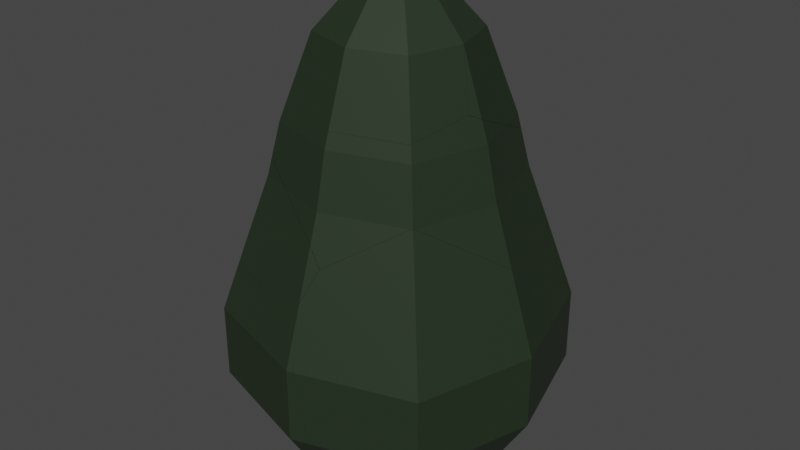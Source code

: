 # Source: Avocado_broken.blend  (saved by Blender 2.82.7; exported with 4.5.12 LTS)
import bpy
from mathutils import Matrix  # noqa: F401  (used for matrix-valued properties, if any)

bpy.ops.wm.read_factory_settings(use_empty=True)
scene = bpy.context.scene
scene.name = 'Scene'

# ---- collections
col_collection = bpy.data.collections.new('Collection'); scene.collection.children.link(col_collection)

# ---- materials (node trees are filled in below, after node groups)
mat_material_010 = bpy.data.materials.new('Material.010')
mat_material_010.use_transparent_shadow = False

# ---- material node trees
mat_material_010.use_nodes = True; mat_material_010.node_tree.nodes.clear()
_N = mat_material_010.node_tree.nodes; _L = mat_material_010.node_tree.links
n0 = _N.new('ShaderNodeOutputMaterial'); n0.name = 'Material Output'; n0.location = (300, 300)
n1 = _N.new('ShaderNodeBsdfPrincipled'); n1.name = 'Principled BSDF'; n1.location = (10, 300)
n1.distribution = 'GGX'
n1.subsurface_method = 'BURLEY'
n1.inputs[0].default_value = (0.01759, 0.03106, 0.0151, 1.0)
n1.inputs[3].default_value = 1.45
n1.inputs[27].default_value = (0.0, 0.0, 0.0, 1.0)
n1.inputs[28].default_value = 1.0
_L.new(n1.outputs[0], n0.inputs[0])
n0.is_active_output = True

# ---- world
world_world = bpy.data.worlds.new('World'); scene.world = world_world
world_world.use_nodes = True; world_world.node_tree.nodes.clear()
_N = world_world.node_tree.nodes; _L = world_world.node_tree.links
n0 = _N.new('ShaderNodeOutputWorld'); n0.name = 'World Output'; n0.location = (300, 300)
n1 = _N.new('ShaderNodeBackground'); n1.name = 'Background'; n1.location = (10, 300)
n1.inputs[0].default_value = (0.05088, 0.05088, 0.05088, 1.0)
_L.new(n1.outputs[0], n0.inputs[0])
n0.is_active_output = True
world_world.color = (0.05088, 0.05088, 0.05088)
world_world.use_sun_shadow = False
world_world.sun_shadow_jitter_overblur = 0.0

# ---- meshes
me_avocado_cell_006 = bpy.data.meshes.new('Avocado_cell.006')
me_avocado_cell_006.from_pydata([(0.8246, 1.747, -0.8211), (0.01042, 1.747, -1.082), (-0.5846, 2.636, -0.5821), (0.008486, 2.636, -0.7677), (0.588, 2.636, -0.5821), (0.7613, 2.636, 0.0172), (-0.2834, 3.095, -0.28), (0.006037, 3.095, -0.3706), (0.2889, 3.095, -0.28), (0.3425, 3.095, -0.09466), (-0.3269, 3.095, -0.1315), (-0.7362, 2.636, -0.06455), (0.9234, 1.747, -0.4794), (0.9906, 1.971, 0.01998), (0.9304, 2.037, 0.144), (-0.6122, 1.747, -0.8871), (-0.8061, 1.809, -0.8043), (-0.9085, 2.202, 0.01054), (0.01067, 1.558, -1.126), (0.8535, 1.582, -0.8504), (-0.3269, 3.095, -0.1315), (0.3425, 3.095, -0.09466), (0.7613, 2.636, 0.0172), (-0.7362, 2.636, -0.06455), (0.9234, 1.747, -0.4794), (0.9906, 1.971, 0.01998), (0.9304, 2.037, 0.144), (-0.6122, 1.747, -0.8871), (-0.8061, 1.809, -0.8043), (-0.9085, 2.202, 0.01054), (0.01067, 1.558, -1.126), (0.8535, 1.582, -0.8504)], [], [(1, 27, 28, 2, 3), (4, 3, 7, 8), (0, 1, 3, 4), (11, 17, 26, 5, 21, 10), (22, 4, 8, 9), (3, 2, 6, 7), (2, 23, 20, 6), (28, 29, 23, 2), (30, 31, 24, 13, 26, 17, 16, 15), (18, 27, 1), (12, 19, 0), (25, 12, 0, 4, 22), (19, 18, 1, 0), (22, 14, 25), (7, 6, 20, 9, 8)])
_k = set([(5, 21), (5, 26), (9, 20), (9, 22), (10, 11), (10, 21), (11, 17), (12, 19), (12, 25), (13, 24), (13, 26), (14, 22), (14, 25), (15, 16), (15, 30), (16, 17), (18, 19), (18, 27), (20, 23), (23, 29), (24, 31), (27, 28), (28, 29), (30, 31)])
me_avocado_cell_006.attributes.new('sharp_edge', 'BOOLEAN', 'EDGE').data.foreach_set('value', [ (min(e.vertices), max(e.vertices)) in _k for e in me_avocado_cell_006.edges])
_uv = me_avocado_cell_006.uv_layers.new(name='UVMap')
_uv.uv.foreach_set('vector', [0.625, 0.3763, 0.625, 0.2819, 0.625, 0.25, 0.625, 0.25, 0.625, 0.3763, 0.625, 0.5, 0.625, 0.3763, 0.625, 0.3763, 0.625, 0.5, 0.625, 0.5, 0.625, 0.3763, 0.625, 0.3763, 0.625, 0.5, 0.4812, 0.29, 1.0, 0.2406, 1.0, 0.7677, 0.7097, 0.4283, 0.4432, 0.04238, 0.635, 0.04229, 0.625, 0.6275, 0.625, 0.5, 0.625, 0.5, 0.625, 0.5808, 0.625, 0.3763, 0.625, 0.25, 0.625, 0.25, 0.625, 0.3763, 0.625, 0.25, 0.625, 0.1399, 0.625, 0.1853, 0.625, 0.25, 0.625, 0.25, 0.625, 0.124, 0.625, 0.1399, 0.625, 0.25, 0.6253, 0.5042, 0.7554, 0.5011, 0.5499, 0.3157, 0.2801, 0.06508, 0.2323, 0.0, 0.7594, 0.0, 0.4383, 0.27, 0.4864, 0.3256, 0.5431, 0.3763, 0.625, 0.2819, 0.625, 0.3763, 0.625, 0.5517, 0.5536, 0.5, 0.625, 0.5, 0.625, 0.6275, 0.625, 0.5517, 0.625, 0.5, 0.625, 0.5, 0.625, 0.6275, 0.5536, 0.5, 0.5431, 0.3763, 0.625, 0.3763, 0.625, 0.5, 0.625, 0.6276, 0.625, 0.6487, 0.625, 0.6275, 0.7487, 0.5, 0.875, 0.5, 0.875, 0.5647, 0.625, 0.5808, 0.625, 0.5])
me_avocado_cell_006.materials.append(mat_material_010)
me_avocado_cell_006.use_remesh_fix_poles = True
me_avocado_cell_006.use_remesh_preserve_attributes = False
me_avocado_cell_006.use_mirror_vertex_groups = False
me_avocado_cell_006.update()
me_avocado_cell_007 = bpy.data.meshes.new('Avocado_cell.007')
me_avocado_cell_007.from_pydata([(-0.9248, 1.17, 0.9271), (-1.096, 0.5009, 1.097), (0.01265, 0.5009, 1.435), (0.04938, 0.2443, 1.152), (-0.8895, 1.37, 0.8922), (-0.5749, 1.17, 1.034), (-1.58, 0.0253, 0.02706), (-1.594, -0.04452, -0.003534), (-1.601, -0.04096, 0.02732), (-0.9706, 1.17, 0.7776), (-1.328, 0.5009, 0.3377), (0.08079, 0.5009, 1.414), (0.01302, 0.3191, 1.495), (0.01186, 0.8569, 1.317), (0.1414, 0.6631, 1.341), (-1.184, 0.1501, 1.184), (0.002623, 0.2881, 1.502), (-0.3384, 1.044, 1.148), (-1.547, 0.08689, 0.06724), (-0.8895, 1.37, 0.8922), (-0.5749, 1.17, 1.034), (-1.58, 0.0253, 0.02706), (-1.594, -0.04452, -0.003534), (-1.601, -0.04096, 0.02732), (-0.9706, 1.17, 0.7776), (-1.328, 0.5009, 0.3377), (0.1414, 0.6631, 1.341), (0.08079, 0.5009, 1.414), (0.01302, 0.3191, 1.495), (0.01186, 0.8569, 1.317), (0.002623, 0.2881, 1.502), (-1.184, 0.1501, 1.184), (-0.3384, 1.044, 1.148), (-1.547, 0.08689, 0.06724)], [], [(0, 24, 25, 1), (0, 19, 24), (1, 25, 33, 6, 23, 31), (2, 1, 31, 16, 28), (3, 22, 21, 18, 17, 29, 26), (20, 19, 0), (26, 27, 12, 30, 3), (11, 14, 13, 2), (13, 32, 20, 0, 1, 2), (28, 11, 2), (6, 7, 23), (18, 10, 9, 4, 5, 17), (8, 22, 3, 30, 15)])
_k = set([(4, 5), (4, 9), (5, 17), (6, 7), (6, 33), (7, 23), (8, 15), (8, 22), (9, 10), (10, 18), (11, 14), (11, 28), (12, 27), (12, 30), (13, 14), (13, 32), (15, 30), (16, 28), (16, 31), (17, 29), (18, 21), (19, 20), (19, 24), (20, 32), (21, 22), (23, 31), (24, 25), (25, 33), (26, 27), (26, 29)])
me_avocado_cell_007.attributes.new('sharp_edge', 'BOOLEAN', 'EDGE').data.foreach_set('value', [ (min(e.vertices), max(e.vertices)) in _k for e in me_avocado_cell_007.edges])
_uv = me_avocado_cell_007.uv_layers.new(name='UVMap')
_uv.uv.foreach_set('vector', [0.375, 0.0, 0.375, 0.02025, 0.375, 0.0868, 0.375, 0.0, 0.375, 0.0, 0.4616, 0.0, 0.375, 0.02025, 0.375, 0.0, 0.375, 0.0868, 0.375, 0.1183, 0.375, 0.1225, 0.375, 0.1225, 0.375, 0.0, 0.375, 0.8737, 0.375, 1.0, 0.375, 1.0, 0.375, 0.8748, 0.375, 0.8737, 0.0, 0.0, 0.9145, 0.0, 0.9676, 0.0523, 1.0, 0.09565, 1.0, 0.6737, 0.5801, 0.4804, 0.3124, 0.3124, 0.375, 0.9528, 0.4616, 1.0, 0.375, 1.0, 1.0, 0.3124, 0.7444, 0.1769, 0.4596, 0.0252, 0.4229, 0.0, 1.0, 0.0, 0.375, 0.8659, 0.375, 0.8582, 0.375, 0.8737, 0.375, 0.8737, 0.375, 0.8737, 0.375, 0.9192, 0.375, 0.9528, 0.375, 1.0, 0.375, 1.0, 0.375, 0.8737, 0.375, 0.8737, 0.375, 0.8659, 0.375, 0.8737, 0.375, 0.1225, 0.375, 0.1257, 0.375, 0.1225, 0.09565, 0.09565, 0.3091, 0.2003, 0.6547, 0.3714, 0.7547, 0.4102, 0.7023, 0.5606, 0.6737, 0.6737, 0.08364, 0.05484, 0.08555, 0.0, 1.0, 0.0, 1.0, 0.5771, 0.6352, 0.3281])
me_avocado_cell_007.materials.append(mat_material_010)
me_avocado_cell_007.use_remesh_fix_poles = True
me_avocado_cell_007.use_remesh_preserve_attributes = False
me_avocado_cell_007.use_mirror_vertex_groups = False
me_avocado_cell_007.update()
me_avocado_cell_001 = bpy.data.meshes.new('Avocado_cell.001')
me_avocado_cell_001.from_pydata([(-0.3691, 3.095, 0.01251), (-0.7601, 2.636, 0.0172), (0.588, 2.636, 0.5905), (0.008486, 2.636, 0.7717), (-0.5846, 2.636, 0.5905), (0.3735, 3.095, 0.01251), (0.2889, 3.095, 0.2923), (0.006037, 3.095, 0.3807), (-0.2834, 3.095, 0.2923), (0.343, 3.095, -0.09274), (0.7515, 2.648, 0.01709), (-0.3275, 3.095, -0.1297), (0.7605, 2.636, 0.01985), (-0.7367, 2.636, -0.06268), (0.7814, 1.909, 0.7832), (0.9296, 2.037, 0.1462), (0.01006, 1.914, 1.023), (-0.7472, 2.029, 0.7514), (-0.9113, 2.202, 0.01902), (-0.909, 2.203, 0.01255), (0.343, 3.095, -0.09274), (0.7515, 2.648, 0.01709), (-0.3275, 3.095, -0.1297), (0.7605, 2.636, 0.01985), (-0.7367, 2.636, -0.06268), (0.9296, 2.037, 0.1462), (0.7814, 1.909, 0.7832), (0.01006, 1.914, 1.023), (-0.7472, 2.029, 0.7514), (-0.9113, 2.202, 0.01902), (-0.909, 2.203, 0.01255)], [], [(4, 3, 7, 8), (3, 2, 6, 7), (1, 4, 8, 0), (12, 25, 19, 24, 22, 9, 21), (2, 23, 10, 5, 6), (13, 30, 29, 1), (17, 16, 3, 4), (10, 20, 5), (25, 26, 27, 28, 18, 19), (20, 11, 0, 8, 7, 6, 5), (16, 14, 2, 3), (11, 13, 1, 0), (14, 15, 23, 2), (29, 17, 4, 1)])
_k = set([(9, 21), (9, 22), (10, 20), (10, 23), (11, 13), (11, 20), (12, 21), (12, 25), (13, 30), (14, 15), (14, 16), (15, 23), (16, 17), (17, 29), (18, 19), (18, 28), (19, 24), (22, 24), (25, 26), (26, 27), (27, 28), (29, 30)])
me_avocado_cell_001.attributes.new('sharp_edge', 'BOOLEAN', 'EDGE').data.foreach_set('value', [ (min(e.vertices), max(e.vertices)) in _k for e in me_avocado_cell_001.edges])
_uv = me_avocado_cell_001.uv_layers.new(name='UVMap')
_uv.uv.foreach_set('vector', [0.625, 1.0, 0.625, 0.8737, 0.625, 0.8737, 0.625, 1.0, 0.625, 0.8737, 0.625, 0.75, 0.625, 0.75, 0.625, 0.8737, 0.625, 0.1225, 0.625, 0.0, 0.625, 0.0, 0.625, 0.1225, 0.7117, 0.281, 0.2325, 0.0, 0.7595, 0.0, 0.7103, 0.5181, 0.6354, 0.5929, 0.4431, 0.4007, 0.7044, 0.2836, 0.625, 0.75, 0.625, 0.628, 0.625, 0.6275, 0.625, 0.6275, 0.625, 0.75, 0.625, 0.1395, 0.625, 0.1237, 0.625, 0.1225, 0.625, 0.1225, 0.625, 1.0, 0.625, 0.8737, 0.625, 0.8737, 0.625, 1.0, 0.625, 0.6275, 0.625, 0.5816, 0.625, 0.6275, 0.2325, 0.2325, 0.5211, 0.128, 0.8546, 0.2821, 0.9895, 0.5482, 0.7627, 0.7587, 0.7595, 0.7595, 0.625, 0.5816, 0.875, 0.5655, 0.875, 0.6275, 0.875, 0.75, 0.7487, 0.75, 0.625, 0.75, 0.625, 0.6275, 0.625, 0.8737, 0.625, 0.75, 0.625, 0.75, 0.625, 0.8737, 0.625, 0.1845, 0.625, 0.1395, 0.625, 0.1225, 0.625, 0.1225, 0.625, 0.75, 0.625, 0.649, 0.625, 0.628, 0.625, 0.75, 0.625, 0.1225, 0.625, 0.0, 0.625, 0.0, 0.625, 0.1225])
me_avocado_cell_001.materials.append(mat_material_010)
me_avocado_cell_001.use_remesh_fix_poles = True
me_avocado_cell_001.use_remesh_preserve_attributes = False
me_avocado_cell_001.use_mirror_vertex_groups = False
me_avocado_cell_001.update()
me_avocado_cell_002 = bpy.data.meshes.new('Avocado_cell.002')
me_avocado_cell_002.from_pydata([(-1.698, -1.143, 0.02769), (-1.697, -0.3338, 0.02847), (-1.306, -0.3338, 1.305), (0.01436, -0.3338, 1.708), (-1.273, -1.825, 0.02194), (-1.307, -1.143, 1.304), (0.01394, -1.143, 1.708), (-0.4555, -1.991, 0.1088), (-0.9801, -1.825, 0.9798), (-0.9801, -1.825, -0.9795), (0.01093, -1.825, 1.283), (-0.3216, -1.991, 0.546), (0.1308, -1.991, -0.4899), (-0.3216, -1.991, -0.3484), (0.5727, -1.991, -0.3484), (0.1308, -1.99, 0.6842), (0.1308, -1.949, 0.1088), (0.04986, 0.2425, 1.151), (-1.598, -0.3338, -0.3117), (-1.594, -0.04711, -0.004252), (-1.602, -0.04345, 0.02733), (0.07975, -0.3338, 1.688), (0.01327, 0.1959, 1.535), (-1.185, 0.1479, 1.185), (0.002604, 0.2865, 1.502), (-0.2506, -1.825, -1.208), (-1.203, -1.36, -1.203), (-1.379, -1.143, -1.062), (0.5772, -1.989, -0.3553), (0.03933, -1.864, -1.1), (0.6145, -1.884, -0.8246), (0.5756, -1.991, -0.3385), (0.5221, -1.977, 0.1088), (0.4702, -1.991, 0.5781), (0.376, -1.825, 1.168), (0.213, -1.143, 1.645), (-1.598, -0.3338, -0.3117), (-1.594, -0.04711, -0.004252), (-1.602, -0.04345, 0.02733), (0.01327, 0.1959, 1.535), (0.07975, -0.3338, 1.688), (0.002604, 0.2865, 1.502), (-1.185, 0.1479, 1.185), (-0.2506, -1.825, -1.208), (-1.203, -1.36, -1.203), (-1.379, -1.143, -1.062), (0.5756, -1.991, -0.3385), (0.5772, -1.989, -0.3553), (0.03933, -1.864, -1.1), (0.6145, -1.884, -0.8246), (0.5221, -1.977, 0.1088), (0.4702, -1.991, 0.5781), (0.376, -1.825, 1.168), (0.213, -1.143, 1.645)], [], [(3, 2, 5, 6), (6, 5, 8, 10), (0, 45, 44, 9, 4), (5, 0, 4, 8), (2, 1, 0, 5), (1, 36, 45, 0), (4, 9, 13, 7), (8, 4, 7, 11), (16, 50, 51, 15), (7, 16, 15, 11), (13, 12, 16, 7), (12, 14, 46, 50, 16), (10, 8, 11, 15), (9, 43, 29, 12, 13), (42, 41, 17, 37, 20), (26, 27, 18, 37, 17, 49, 48, 25), (53, 21, 3, 6), (40, 35, 52, 33, 32, 31, 28, 49, 17, 41, 39), (34, 53, 6, 10), (29, 30, 47, 14, 12), (22, 24, 23, 2, 3), (23, 38, 1, 2), (21, 22, 3), (44, 43, 9), (47, 46, 14), (38, 19, 36, 1), (51, 34, 10, 15)])
_k = set([(18, 27), (18, 37), (19, 36), (19, 38), (20, 37), (20, 42), (21, 22), (21, 53), (22, 24), (23, 24), (23, 38), (25, 26), (25, 48), (26, 27), (28, 31), (28, 49), (29, 30), (29, 43), (30, 47), (31, 32), (32, 33), (33, 52), (34, 51), (34, 53), (35, 40), (35, 52), (36, 45), (39, 40), (39, 41), (41, 42), (43, 44), (44, 45), (46, 47), (46, 50), (48, 49), (50, 51)])
me_avocado_cell_002.attributes.new('sharp_edge', 'BOOLEAN', 'EDGE').data.foreach_set('value', [ (min(e.vertices), max(e.vertices)) in _k for e in me_avocado_cell_002.edges])
_uv = me_avocado_cell_002.uv_layers.new(name='UVMap')
_uv.uv.foreach_set('vector', [0.375, 0.8737, 0.375, 1.0, 0.375, 1.0, 0.375, 0.8737, 0.375, 0.8737, 0.375, 1.0, 0.375, 1.0, 0.375, 0.8737, 0.375, 0.1225, 0.375, 0.2266, 0.375, 0.25, 0.375, 0.25, 0.375, 0.1225, 0.375, 0.0, 0.375, 0.1225, 0.375, 0.1225, 0.375, 0.0, 0.375, 0.0, 0.375, 0.1225, 0.375, 0.1225, 0.375, 0.0, 0.375, 0.1225, 0.375, 0.155, 0.375, 0.2266, 0.375, 0.1225, 0.375, 0.1225, 0.375, 0.25, 0.375, 0.25, 0.375, 0.1225, 0.375, 0.0, 0.375, 0.1225, 0.375, 0.1225, 0.375, 0.0, 0.2513, 0.6275, 0.3356, 0.6275, 0.3463, 0.75, 0.2513, 0.75, 0.125, 0.6275, 0.2513, 0.6275, 0.2513, 0.75, 0.125, 0.75, 0.125, 0.5, 0.2513, 0.5, 0.2513, 0.6275, 0.125, 0.6275, 0.2513, 0.5, 0.375, 0.5, 0.375, 0.5027, 0.3356, 0.6275, 0.2513, 0.6275, 0.375, 0.8737, 0.375, 1.0, 0.375, 1.0, 0.375, 0.8737, 0.375, 0.25, 0.375, 0.343, 0.375, 0.3763, 0.375, 0.3763, 0.375, 0.25, 0.5181, 0.205, 0.4213, 0.0, 1.0, 0.0, 1.0, 0.9145, 0.9801, 0.8991, 0.3602, 0.3423, 0.5665, 0.4273, 0.9805, 0.8453, 0.9145, 0.9145, 0.0, 0.0, 0.9314, 0.0, 0.9228, 0.3672, 0.9056, 0.5473, 0.375, 0.8546, 0.375, 0.8674, 0.375, 0.8737, 0.375, 0.8737, 0.2765, 0.0258, 0.6194, 0.04143, 0.9084, 0.2163, 0.9788, 0.4327, 0.9732, 0.6047, 0.9788, 0.7686, 0.9781, 0.7747, 1.0, 0.06856, 1.0, 1.0, 0.4213, 0.4213, 0.2034, 0.1565, 0.375, 0.8271, 0.375, 0.8546, 0.375, 0.8737, 0.375, 0.8737, 0.375, 0.3763, 0.375, 0.4644, 0.375, 0.5, 0.375, 0.5, 0.375, 0.3763, 0.375, 0.8737, 0.375, 0.8748, 0.375, 1.0, 0.375, 1.0, 0.375, 0.8737, 0.375, 0.0, 0.375, 0.1225, 0.375, 0.1225, 0.375, 0.0, 0.375, 0.8674, 0.375, 0.8737, 0.375, 0.8737, 0.375, 0.25, 0.375, 0.343, 0.375, 0.25, 0.375, 0.5, 0.375, 0.5027, 0.375, 0.5, 0.375, 0.1225, 0.375, 0.1258, 0.375, 0.155, 0.375, 0.1225, 0.375, 0.7787, 0.375, 0.8271, 0.375, 0.8737, 0.375, 0.8737])
me_avocado_cell_002.materials.append(mat_material_010)
me_avocado_cell_002.use_remesh_fix_poles = True
me_avocado_cell_002.use_remesh_preserve_attributes = False
me_avocado_cell_002.use_mirror_vertex_groups = False
me_avocado_cell_002.update()
me_avocado_cell_003 = bpy.data.meshes.new('Avocado_cell.003')
me_avocado_cell_003.from_pydata([(0.9257, 1.17, 0.9271), (1.42, 0.5009, 0.02519), (1.096, 0.5009, 1.097), (1.691, -0.3338, 0.02847), (1.305, -0.3338, 1.305), (1.69, -1.143, 0.02769), (1.304, -1.143, 1.304), (1.269, -1.825, 0.02194), (0.9792, -1.825, -0.9795), (0.9792, -1.825, 0.9798), (0.705, -1.991, 0.1088), (0.5727, -1.99, 0.546), (0.05204, 0.2435, 1.151), (0.9232, 1.185, 0.9245), (0.9319, 1.17, 0.9064), (0.9039, 1.17, 0.9339), (1.405, 0.5462, 0.025), (1.41, 0.5009, -0.009995), (0.08163, -0.3338, 1.687), (0.08328, 0.5009, 1.413), (0.01303, 0.3127, 1.497), (0.01324, 0.2119, 1.53), (0.02227, 0.1394, 1.551), (0.1436, 0.6621, 1.341), (0.00448, 0.2872, 1.503), (1.093, -1.587, -1.094), (0.8549, -1.825, -1.019), (1.494, -0.3338, -0.6508), (1.372, -1.143, -1.072), (0.5796, -1.988, -0.359), (0.6167, -1.884, -0.8247), (0.6144, -1.89, -0.7964), (0.5771, -1.991, -0.3333), (0.5241, -1.977, 0.1088), (0.4723, -1.99, 0.5774), (0.378, -1.825, 1.168), (0.2149, -1.143, 1.645), (0.9232, 1.185, 0.9245), (0.9319, 1.17, 0.9064), (0.9039, 1.17, 0.9339), (1.405, 0.5462, 0.025), (1.41, 0.5009, -0.009995), (0.02227, 0.1394, 1.551), (0.08163, -0.3338, 1.687), (0.08328, 0.5009, 1.413), (0.01303, 0.3127, 1.497), (0.01324, 0.2119, 1.53), (0.1436, 0.6621, 1.341), (0.00448, 0.2872, 1.503), (1.093, -1.587, -1.094), (0.8549, -1.825, -1.019), (1.372, -1.143, -1.072), (1.494, -0.3338, -0.6508), (0.5771, -1.991, -0.3333), (0.5796, -1.988, -0.359), (0.6167, -1.884, -0.8247), (0.6144, -1.89, -0.7964), (0.5241, -1.977, 0.1088), (0.378, -1.825, 1.168), (0.4723, -1.99, 0.5774), (0.2149, -1.143, 1.645)], [], [(0, 37, 39), (1, 2, 4, 3), (0, 39, 23, 44, 2), (3, 4, 6, 5), (4, 43, 60, 6), (2, 44, 45, 46, 42, 43, 4), (6, 60, 58, 9), (8, 7, 10, 53, 54), (5, 6, 9, 7), (9, 58, 59, 11), (7, 9, 11, 10), (12, 48, 20, 19, 47), (12, 55, 56, 22, 21, 48), (38, 37, 0), (15, 13, 14, 40, 41, 52, 51, 25, 50, 55, 12, 47), (16, 38, 0, 2, 1), (28, 27, 3, 5), (17, 16, 1), (59, 57, 10, 11), (54, 31, 30, 26, 8), (45, 24, 46), (27, 17, 1, 3), (57, 53, 10), (26, 49, 8), (56, 29, 32, 33, 34, 35, 36, 18, 22), (49, 28, 5, 7, 8)])
_k = set([(13, 14), (13, 15), (14, 40), (15, 47), (16, 17), (16, 38), (17, 27), (18, 22), (18, 36), (19, 20), (19, 47), (20, 48), (21, 22), (21, 48), (23, 39), (23, 44), (24, 45), (24, 46), (25, 50), (25, 51), (26, 30), (26, 49), (27, 28), (28, 49), (29, 32), (29, 56), (30, 31), (31, 54), (32, 33), (33, 34), (34, 35), (35, 36), (37, 38), (37, 39), (40, 41), (41, 52), (42, 43), (42, 46), (43, 60), (44, 45), (50, 55), (51, 52), (53, 54), (53, 57), (55, 56), (57, 59), (58, 59), (58, 60)])
me_avocado_cell_003.attributes.new('sharp_edge', 'BOOLEAN', 'EDGE').data.foreach_set('value', [ (min(e.vertices), max(e.vertices)) in _k for e in me_avocado_cell_003.edges])
_uv = me_avocado_cell_003.uv_layers.new(name='UVMap')
_uv.uv.foreach_set('vector', [0.375, 0.75, 0.3812, 0.75, 0.375, 0.7529, 0.375, 0.6275, 0.375, 0.75, 0.375, 0.75, 0.375, 0.6275, 0.375, 0.75, 0.375, 0.7529, 0.375, 0.8579, 0.375, 0.8656, 0.375, 0.75, 0.375, 0.6275, 0.375, 0.75, 0.375, 0.75, 0.375, 0.6275, 0.375, 0.75, 0.375, 0.8673, 0.375, 0.8544, 0.375, 0.75, 0.375, 0.75, 0.375, 0.8656, 0.375, 0.8737, 0.375, 0.8737, 0.375, 0.8728, 0.375, 0.8673, 0.375, 0.75, 0.375, 0.75, 0.375, 0.8544, 0.375, 0.8268, 0.375, 0.75, 0.375, 0.5, 0.375, 0.6275, 0.375, 0.6275, 0.375, 0.5042, 0.375, 0.5, 0.375, 0.6275, 0.375, 0.75, 0.375, 0.75, 0.375, 0.6275, 0.375, 0.75, 0.375, 0.8268, 0.375, 0.7781, 0.375, 0.75, 0.375, 0.6275, 0.375, 0.75, 0.375, 0.75, 0.375, 0.6275, 0.0, 0.0, 0.5787, 0.0, 0.5693, 0.02071, 0.4316, 0.1777, 0.3123, 0.3123, 0.0, 0.0, 0.9315, 0.0, 1.0, 0.06361, 1.0, 0.9239, 0.7987, 0.7597, 0.5787, 0.5787, 0.375, 0.7472, 0.3812, 0.75, 0.375, 0.75, 0.4003, 0.1508, 0.4141, 0.1479, 0.4204, 0.1525, 0.7593, 0.3579, 0.7627, 0.3711, 0.8233, 0.6129, 0.8022, 0.3441, 0.8805, 0.6818, 0.4063, 0.312, 0.06848, 0.0, 0.0, 0.0, 0.3123, 0.0, 0.375, 0.6275, 0.375, 0.7472, 0.375, 0.75, 0.375, 0.75, 0.375, 0.6275, 0.375, 0.5225, 0.375, 0.5626, 0.375, 0.6275, 0.375, 0.6275, 0.375, 0.6235, 0.375, 0.6275, 0.375, 0.6275, 0.3469, 0.75, 0.336, 0.6275, 0.375, 0.6275, 0.375, 0.75, 0.375, 0.5, 0.375, 0.4661, 0.375, 0.4647, 0.375, 0.4841, 0.375, 0.5, 0.375, 0.8737, 0.375, 0.8746, 0.375, 0.8737, 0.375, 0.5626, 0.375, 0.6235, 0.375, 0.6275, 0.375, 0.6275, 0.336, 0.6275, 0.375, 0.5042, 0.375, 0.6275, 0.375, 0.4841, 0.375, 0.5, 0.375, 0.5, 0.9364, 0.0, 0.9778, 0.2017, 0.9789, 0.2123, 0.9734, 0.3688, 0.9788, 0.546, 0.9085, 0.692, 0.6195, 0.5779, 0.2766, 0.2506, 0.07614, 0.0, 0.375, 0.5, 0.375, 0.5225, 0.375, 0.6275, 0.375, 0.6275, 0.375, 0.5])
me_avocado_cell_003.materials.append(mat_material_010)
me_avocado_cell_003.use_remesh_fix_poles = True
me_avocado_cell_003.use_remesh_preserve_attributes = False
me_avocado_cell_003.use_mirror_vertex_groups = False
me_avocado_cell_003.update()
me_avocado_cell_004 = bpy.data.meshes.new('Avocado_cell.004')
me_avocado_cell_004.from_pydata([(-0.8229, 1.747, 0.8264), (-0.9248, 1.17, -0.9235), (-0.8229, 1.747, -0.8211), (0.8246, 1.747, 0.8264), (0.9257, 1.17, -0.9235), (0.01118, 1.17, -1.216), (0.01118, 1.17, 1.213), (0.01042, 1.747, 1.081), (-1.202, 1.17, 0.02237), (-1.07, 1.747, 0.02092), (1.199, 1.17, 0.02237), (1.068, 1.747, 0.02092), (-1.424, 0.5009, 0.02519), (0.01265, 0.5009, -1.442), (-1.096, 0.5009, -1.095), (1.096, 0.5009, -1.095), (0.01436, -0.3338, -1.719), (-1.306, -0.3338, -1.306), (1.305, -0.3338, -1.306), (0.01394, -1.143, -1.72), (-1.307, -1.143, -1.307), (1.304, -1.143, -1.307), (0.01093, -1.825, -1.29), (0.05069, 0.2436, 1.15), (0.9249, 1.747, -0.4742), (0.9913, 1.969, 0.01999), (0.7819, 1.907, 0.7838), (0.9305, 2.035, 0.1455), (0.01006, 1.912, 1.023), (-0.7477, 2.027, 0.7519), (-0.912, 2.199, 0.01903), (-0.6215, 1.747, -0.8841), (-0.8068, 1.806, -0.805), (-0.9094, 2.201, 0.01174), (0.01067, 1.555, -1.127), (0.9227, 1.187, 0.9241), (0.9331, 1.17, 0.9026), (0.9001, 1.17, 0.9351), (-0.8889, 1.374, 0.8915), (-0.569, 1.17, 1.036), (-1.597, -0.3338, -0.3153), (1.404, 0.5492, 0.02498), (1.409, 0.5009, -0.01232), (0.8539, 1.579, -0.8508), (-1.578, 0.02944, 0.02704), (-1.593, -0.04471, -0.005502), (-0.9714, 1.17, 0.7749), (-1.329, 0.5009, 0.335), (0.01186, 0.8603, 1.316), (0.143, 0.6645, 1.34), (-0.4338, 1.098, 1.101), (-0.3373, 1.047, 1.148), (1.095, -1.582, -1.096), (0.8525, -1.825, -1.02), (-0.2481, -1.825, -1.208), (-1.204, -1.358, -1.204), (1.494, -0.3338, -0.6532), (1.372, -1.143, -1.074), (-1.378, -1.143, -1.065), (0.615, -1.883, -0.8262), (0.03905, -1.864, -1.102), (-1.529, 0.1231, 0.08824), (-1.548, 0.08636, 0.06423), (0.9249, 1.747, -0.4742), (0.9913, 1.969, 0.01999), (0.9305, 2.035, 0.1455), (0.7819, 1.907, 0.7838), (0.01006, 1.912, 1.023), (-0.7477, 2.027, 0.7519), (-0.912, 2.199, 0.01903), (-0.6215, 1.747, -0.8841), (-0.8068, 1.806, -0.805), (-0.9094, 2.201, 0.01174), (0.9227, 1.187, 0.9241), (0.9331, 1.17, 0.9026), (0.9001, 1.17, 0.9351), (-0.8889, 1.374, 0.8915), (-0.569, 1.17, 1.036), (0.01067, 1.555, -1.127), (1.404, 0.5492, 0.02498), (1.409, 0.5009, -0.01232), (0.8539, 1.579, -0.8508), (-1.578, 0.02944, 0.02704), (-1.593, -0.04471, -0.005502), (-1.597, -0.3338, -0.3153), (-0.9714, 1.17, 0.7749), (-1.329, 0.5009, 0.335), (0.01186, 0.8603, 1.316), (0.143, 0.6645, 1.34), (-0.4338, 1.098, 1.101), (-0.3373, 1.047, 1.148), (1.095, -1.582, -1.096), (0.8525, -1.825, -1.02), (-1.204, -1.358, -1.204), (-0.2481, -1.825, -1.208), (1.494, -0.3338, -0.6532), (1.372, -1.143, -1.074), (-1.378, -1.143, -1.065), (0.615, -1.883, -0.8262), (0.03905, -1.864, -1.102), (-1.529, 0.1231, 0.08824), (-1.548, 0.08636, 0.06423)], [], [(8, 9, 2, 1), (5, 78, 81, 4), (10, 11, 3, 73, 74), (6, 7, 0, 76, 77), (8, 1, 14, 12), (2, 9, 69, 72, 71), (1, 2, 70, 78, 5), (10, 74, 79), (7, 3, 66, 67), (3, 11, 64, 65, 66), (1, 5, 13, 14), (4, 81, 63, 11, 10), (0, 7, 67, 68), (11, 63, 64), (9, 0, 68, 69), (15, 80, 95, 18), (13, 15, 18, 16), (4, 10, 79, 80, 15), (6, 77, 89, 90, 87), (5, 4, 15, 13), (17, 16, 19, 20), (12, 14, 17, 84, 83, 82), (14, 13, 16, 17), (16, 18, 21, 19), (18, 95, 96, 21), (22, 92, 59, 99), (20, 19, 22, 94, 93), (19, 21, 91, 92, 22), (21, 96, 91), (75, 88, 23, 98, 53, 52, 57, 56, 42, 41, 36, 35), (37, 73, 3, 7, 6), (71, 70, 2), (50, 39, 38, 85, 86, 100), (47, 46, 8, 12), (33, 30, 29, 28, 26, 27), (82, 101, 61, 47, 12), (62, 44, 45, 23, 88, 48, 51), (46, 76, 0, 9, 8), (40, 97, 55, 54, 60, 98, 23, 45), (58, 84, 17, 20), (99, 94, 22), (87, 49, 37, 6), (93, 58, 20), (100, 62, 51, 50), (34, 31, 32, 33, 27, 25, 24, 43)])
_k = set([(24, 25), (24, 43), (25, 27), (26, 27), (26, 28), (28, 29), (29, 30), (30, 33), (31, 32), (31, 34), (32, 33), (34, 43), (35, 36), (35, 75), (36, 41), (37, 49), (37, 73), (38, 39), (38, 85), (39, 50), (40, 45), (40, 97), (41, 42), (42, 56), (44, 45), (44, 62), (46, 47), (46, 76), (47, 61), (48, 51), (48, 88), (49, 87), (50, 51), (52, 53), (52, 57), (53, 98), (54, 55), (54, 60), (55, 97), (56, 57), (58, 84), (58, 93), (59, 92), (59, 99), (60, 98), (61, 101), (62, 100), (63, 64), (63, 81), (64, 65), (65, 66), (66, 67), (67, 68), (68, 69), (69, 72), (70, 71), (70, 78), (71, 72), (73, 74), (74, 79), (75, 88), (76, 77), (77, 89), (78, 81), (79, 80), (80, 95), (82, 83), (82, 101), (83, 84), (85, 86), (86, 100), (87, 90), (89, 90), (91, 92), (91, 96), (93, 94), (94, 99), (95, 96)])
me_avocado_cell_004.attributes.new('sharp_edge', 'BOOLEAN', 'EDGE').data.foreach_set('value', [ (min(e.vertices), max(e.vertices)) in _k for e in me_avocado_cell_004.edges])
_uv = me_avocado_cell_004.uv_layers.new(name='UVMap')
_uv.uv.foreach_set('vector', [0.375, 0.1225, 0.625, 0.1225, 0.625, 0.25, 0.375, 0.25, 0.375, 0.3763, 0.5419, 0.3763, 0.5524, 0.5, 0.375, 0.5, 0.375, 0.6275, 0.625, 0.6275, 0.625, 0.75, 0.3823, 0.75, 0.375, 0.7467, 0.375, 0.8737, 0.625, 0.8737, 0.625, 1.0, 0.4632, 1.0, 0.375, 0.952, 0.375, 0.1225, 0.375, 0.25, 0.375, 0.25, 0.375, 0.1225, 0.625, 0.25, 0.625, 0.1225, 0.625, 0.1225, 0.625, 0.1238, 0.625, 0.25, 0.375, 0.25, 0.625, 0.25, 0.625, 0.2805, 0.5419, 0.3763, 0.375, 0.3763, 0.375, 0.6275, 0.375, 0.7467, 0.375, 0.6275, 0.625, 0.8737, 0.625, 0.75, 0.625, 0.75, 0.625, 0.8737, 0.625, 0.75, 0.625, 0.6275, 0.625, 0.6275, 0.625, 0.6489, 0.625, 0.75, 0.375, 0.25, 0.375, 0.3763, 0.375, 0.3763, 0.375, 0.25, 0.375, 0.5, 0.5524, 0.5, 0.625, 0.5525, 0.625, 0.6275, 0.375, 0.6275, 0.625, 1.0, 0.625, 0.8737, 0.625, 0.8737, 0.625, 1.0, 0.625, 0.6275, 0.625, 0.5525, 0.625, 0.6275, 0.625, 0.1225, 0.625, 0.0, 0.625, 0.0, 0.625, 0.1225, 0.375, 0.5, 0.375, 0.6232, 0.375, 0.5624, 0.375, 0.5, 0.375, 0.3763, 0.375, 0.5, 0.375, 0.5, 0.375, 0.3763, 0.375, 0.5, 0.375, 0.6275, 0.375, 0.6275, 0.375, 0.6232, 0.375, 0.5, 0.375, 0.8737, 0.375, 0.952, 0.375, 0.9326, 0.375, 0.9191, 0.375, 0.8737, 0.375, 0.3763, 0.375, 0.5, 0.375, 0.5, 0.375, 0.3763, 0.375, 0.25, 0.375, 0.3763, 0.375, 0.3763, 0.375, 0.25, 0.375, 0.1225, 0.375, 0.25, 0.375, 0.25, 0.375, 0.1554, 0.375, 0.1259, 0.375, 0.1225, 0.375, 0.25, 0.375, 0.3763, 0.375, 0.3763, 0.375, 0.25, 0.375, 0.3763, 0.375, 0.5, 0.375, 0.5, 0.375, 0.3763, 0.375, 0.5, 0.375, 0.5624, 0.375, 0.5222, 0.375, 0.5, 0.375, 0.3763, 0.375, 0.4838, 0.375, 0.4644, 0.375, 0.3763, 0.375, 0.25, 0.375, 0.3763, 0.375, 0.3763, 0.375, 0.3433, 0.375, 0.25, 0.375, 0.3763, 0.375, 0.5, 0.375, 0.5, 0.375, 0.4838, 0.375, 0.3763, 0.375, 0.5, 0.375, 0.5222, 0.375, 0.5, 0.8278, 0.6439, 0.313, 0.313, 0.0, 0.0, 0.9312, 0.0, 0.2257, 0.03743, 0.4975, 0.07735, 0.8586, 0.1652, 0.38, 0.1892, 0.62, 0.254, 0.6339, 0.2579, 0.8267, 0.6186, 0.8318, 0.6266, 0.375, 0.7535, 0.3823, 0.75, 0.625, 0.75, 0.625, 0.8737, 0.375, 0.8737, 0.625, 0.25, 0.625, 0.2805, 0.625, 0.25, 1.0, 0.6489, 0.913, 0.5821, 0.6924, 0.4241, 0.751, 0.3834, 0.9096, 0.2067, 1.0, 0.1081, 0.375, 0.0871, 0.375, 0.02061, 0.375, 0.1225, 0.375, 0.1225, 0.7597, 0.0, 0.7633, 0.004539, 0.9897, 0.4416, 0.8546, 0.5728, 0.5212, 0.3935, 0.2323, 0.0, 0.375, 0.1225, 0.375, 0.1186, 0.375, 0.1161, 0.375, 0.0871, 0.375, 0.1225, 0.09532, 0.09532, 0.08515, 0.05537, 0.08608, 0.0, 1.0, 0.0, 1.0, 0.313, 0.8993, 0.4823, 0.6738, 0.6738, 0.375, 0.02061, 0.4632, 0.0, 0.625, 0.0, 0.625, 0.1225, 0.375, 0.1225, 0.8639, 0.8447, 0.8575, 0.4261, 0.9761, 0.3419, 0.9054, 0.3574, 0.9225, 0.5535, 0.9312, 0.9312, 1.0, 0.0, 1.0, 0.9139, 0.375, 0.2269, 0.375, 0.1554, 0.375, 0.25, 0.375, 0.25, 0.375, 0.3763, 0.375, 0.3433, 0.375, 0.3763, 0.375, 0.8737, 0.375, 0.858, 0.375, 0.7535, 0.375, 0.8737, 0.375, 0.25, 0.375, 0.2269, 0.375, 0.25, 0.1081, 0.1081, 0.09532, 0.0, 0.6738, 0.0, 0.6489, 0.6489, 0.4959, 0.3739, 0.6771, 0.5148, 0.7302, 0.5607, 1.0, 0.2403, 1.0, 0.7677, 0.9342, 0.7193, 0.6863, 0.4525, 0.4982, 0.244])
me_avocado_cell_004.materials.append(mat_material_010)
me_avocado_cell_004.use_remesh_fix_poles = True
me_avocado_cell_004.use_remesh_preserve_attributes = False
me_avocado_cell_004.use_mirror_vertex_groups = False
me_avocado_cell_004.update()

# ---- objects
ob_avocado_cell = bpy.data.objects.new('Avocado_cell', me_avocado_cell_006)
ob_avocado_cell_001 = bpy.data.objects.new('Avocado_cell.001', me_avocado_cell_007)
ob_avocado_cell_002 = bpy.data.objects.new('Avocado_cell.002', me_avocado_cell_001)
ob_avocado_cell_003 = bpy.data.objects.new('Avocado_cell.003', me_avocado_cell_002)
ob_avocado_cell_004 = bpy.data.objects.new('Avocado_cell.004', me_avocado_cell_003)
ob_avocado_cell_005 = bpy.data.objects.new('Avocado_cell.005', me_avocado_cell_004)

# ---- transforms, parenting, visibility, modifiers, constraints
ob_avocado_cell.location = (0.0, 0.0, 0.0)
ob_avocado_cell.rotation_euler = (1.571, -0.0, 0.0)
ob_avocado_cell.lineart.crease_threshold = 0.0
ob_avocado_cell_001.location = (0.0, 0.0, 0.0)
ob_avocado_cell_001.rotation_euler = (1.571, -0.0, 0.0)
ob_avocado_cell_001.lineart.crease_threshold = 0.0
ob_avocado_cell_002.location = (0.0, 0.0, 0.0)
ob_avocado_cell_002.rotation_euler = (1.571, -0.0, 0.0)
ob_avocado_cell_002.lineart.crease_threshold = 0.0
ob_avocado_cell_003.location = (0.0, 0.0, 0.0)
ob_avocado_cell_003.rotation_euler = (1.571, -0.0, 0.0)
ob_avocado_cell_003.lineart.crease_threshold = 0.0
ob_avocado_cell_004.location = (0.0, 0.0, 0.0)
ob_avocado_cell_004.rotation_euler = (1.571, -0.0, 0.0)
ob_avocado_cell_004.lineart.crease_threshold = 0.0
ob_avocado_cell_005.location = (0.0, 0.0, 0.0)
ob_avocado_cell_005.rotation_euler = (1.571, -0.0, 0.0)
ob_avocado_cell_005.lineart.crease_threshold = 0.0

# ---- collection membership
col_collection.objects.link(ob_avocado_cell)
col_collection.objects.link(ob_avocado_cell_001)
col_collection.objects.link(ob_avocado_cell_002)
col_collection.objects.link(ob_avocado_cell_003)
col_collection.objects.link(ob_avocado_cell_004)
col_collection.objects.link(ob_avocado_cell_005)

# ---- scene / render settings (as saved in the file)
scene.frame_start = 1; scene.frame_end = 250; scene.frame_set(1)
scene.render.engine = 'BLENDER_EEVEE_NEXT'
scene.cycles.use_denoising = False
scene.cycles.samples = 128
scene.cycles.sampling_pattern = 'TABULATED_SOBOL'
scene.cycles.use_adaptive_sampling = False
scene.cycles.use_light_tree = False
scene.view_settings.view_transform = 'Filmic'
bpy.context.view_layer.update()

# ---- added for rendering (the .blend has no active camera and no usable light): camera, sun
cam_auto = bpy.data.cameras.new('AutoCamera')
cam_auto.lens = 50.0
cam_auto.sensor_width = 36.0
cam_auto.clip_end = 1000.0
ob_auto_camera = bpy.data.objects.new('AutoCamera', cam_auto)
scene.collection.objects.link(ob_auto_camera)
ob_auto_camera.location = (6.47929, -7.77349, 5.73819)
ob_auto_camera.rotation_euler = (1.09748, -7.21219e-08, 0.694738)
scene.camera = ob_auto_camera
light_auto_sun = bpy.data.lights.new('AutoSun', 'SUN')
light_auto_sun.energy = 3.0
light_auto_sun.angle = 0.0523599
ob_auto_sun = bpy.data.objects.new('AutoSun', light_auto_sun)
scene.collection.objects.link(ob_auto_sun)
ob_auto_sun.rotation_euler = (0.872665, 0.174533, 0.523599)
bpy.context.view_layer.update()
